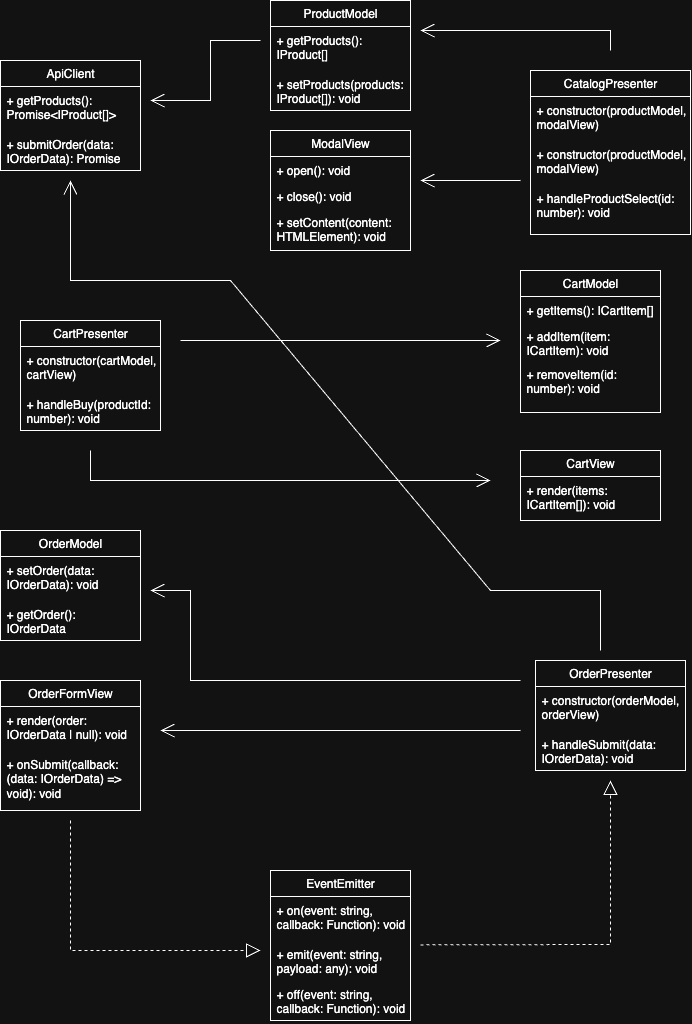

The diagram above was exported from draw.io. Its source (the exported page's mxGraphModel, read from the mxfile embedded in the PNG):
<mxGraphModel dx="1351" dy="871" grid="1" gridSize="10" guides="1" tooltips="1" connect="1" arrows="1" fold="1" page="1" pageScale="1" pageWidth="827" pageHeight="1169" math="0" shadow="0">
  <root>
    <mxCell id="0" />
    <mxCell id="1" parent="0" />
    <mxCell id="18YYsNoq8_qi7qPnTx2j-2" value="ProductModel" style="swimlane;fontStyle=0;childLayout=stackLayout;horizontal=1;startSize=26;fillColor=none;horizontalStack=0;resizeParent=1;resizeParentMax=0;resizeLast=0;collapsible=1;marginBottom=0;whiteSpace=wrap;html=1;" vertex="1" parent="1">
      <mxGeometry x="339" y="60" width="140" height="110" as="geometry" />
    </mxCell>
    <mxCell id="18YYsNoq8_qi7qPnTx2j-3" value="+ getProducts(): IProduct[]" style="text;strokeColor=none;fillColor=none;align=left;verticalAlign=top;spacingLeft=4;spacingRight=4;overflow=hidden;rotatable=0;points=[[0,0.5],[1,0.5]];portConstraint=eastwest;whiteSpace=wrap;html=1;" vertex="1" parent="18YYsNoq8_qi7qPnTx2j-2">
      <mxGeometry y="26" width="140" height="44" as="geometry" />
    </mxCell>
    <mxCell id="18YYsNoq8_qi7qPnTx2j-4" value="&lt;div&gt;+ setProducts(products: IProduct[]): void&lt;/div&gt;&lt;div&gt;&lt;br&gt;&lt;/div&gt;" style="text;strokeColor=none;fillColor=none;align=left;verticalAlign=top;spacingLeft=4;spacingRight=4;overflow=hidden;rotatable=0;points=[[0,0.5],[1,0.5]];portConstraint=eastwest;whiteSpace=wrap;html=1;" vertex="1" parent="18YYsNoq8_qi7qPnTx2j-2">
      <mxGeometry y="70" width="140" height="40" as="geometry" />
    </mxCell>
    <mxCell id="18YYsNoq8_qi7qPnTx2j-6" value="CartModel" style="swimlane;fontStyle=0;childLayout=stackLayout;horizontal=1;startSize=26;fillColor=none;horizontalStack=0;resizeParent=1;resizeParentMax=0;resizeLast=0;collapsible=1;marginBottom=0;whiteSpace=wrap;html=1;" vertex="1" parent="1">
      <mxGeometry x="589" y="330" width="140" height="142" as="geometry" />
    </mxCell>
    <mxCell id="18YYsNoq8_qi7qPnTx2j-7" value="&lt;div&gt;+ getItems(): ICartItem[]&lt;/div&gt;&lt;div&gt;&lt;br&gt;&lt;/div&gt;" style="text;strokeColor=none;fillColor=none;align=left;verticalAlign=top;spacingLeft=4;spacingRight=4;overflow=hidden;rotatable=0;points=[[0,0.5],[1,0.5]];portConstraint=eastwest;whiteSpace=wrap;html=1;" vertex="1" parent="18YYsNoq8_qi7qPnTx2j-6">
      <mxGeometry y="26" width="140" height="26" as="geometry" />
    </mxCell>
    <mxCell id="18YYsNoq8_qi7qPnTx2j-8" value="&lt;div&gt;+ addItem(item: ICartItem): void&lt;/div&gt;&lt;div&gt;&lt;br&gt;&lt;/div&gt;" style="text;strokeColor=none;fillColor=none;align=left;verticalAlign=top;spacingLeft=4;spacingRight=4;overflow=hidden;rotatable=0;points=[[0,0.5],[1,0.5]];portConstraint=eastwest;whiteSpace=wrap;html=1;" vertex="1" parent="18YYsNoq8_qi7qPnTx2j-6">
      <mxGeometry y="52" width="140" height="38" as="geometry" />
    </mxCell>
    <mxCell id="18YYsNoq8_qi7qPnTx2j-9" value="+ removeItem(id: number): void" style="text;strokeColor=none;fillColor=none;align=left;verticalAlign=top;spacingLeft=4;spacingRight=4;overflow=hidden;rotatable=0;points=[[0,0.5],[1,0.5]];portConstraint=eastwest;whiteSpace=wrap;html=1;" vertex="1" parent="18YYsNoq8_qi7qPnTx2j-6">
      <mxGeometry y="90" width="140" height="52" as="geometry" />
    </mxCell>
    <mxCell id="18YYsNoq8_qi7qPnTx2j-10" value="OrderModel" style="swimlane;fontStyle=0;childLayout=stackLayout;horizontal=1;startSize=26;fillColor=none;horizontalStack=0;resizeParent=1;resizeParentMax=0;resizeLast=0;collapsible=1;marginBottom=0;whiteSpace=wrap;html=1;" vertex="1" parent="1">
      <mxGeometry x="69" y="590" width="140" height="110" as="geometry" />
    </mxCell>
    <mxCell id="18YYsNoq8_qi7qPnTx2j-11" value="&lt;div&gt;+ setOrder(data: IOrderData): void&lt;/div&gt;&lt;div&gt;&lt;br&gt;&lt;/div&gt;" style="text;strokeColor=none;fillColor=none;align=left;verticalAlign=top;spacingLeft=4;spacingRight=4;overflow=hidden;rotatable=0;points=[[0,0.5],[1,0.5]];portConstraint=eastwest;whiteSpace=wrap;html=1;" vertex="1" parent="18YYsNoq8_qi7qPnTx2j-10">
      <mxGeometry y="26" width="140" height="44" as="geometry" />
    </mxCell>
    <mxCell id="18YYsNoq8_qi7qPnTx2j-12" value="&lt;div&gt;+ getOrder(): IOrderData&lt;/div&gt;&lt;div&gt;&lt;br&gt;&lt;/div&gt;" style="text;strokeColor=none;fillColor=none;align=left;verticalAlign=top;spacingLeft=4;spacingRight=4;overflow=hidden;rotatable=0;points=[[0,0.5],[1,0.5]];portConstraint=eastwest;whiteSpace=wrap;html=1;" vertex="1" parent="18YYsNoq8_qi7qPnTx2j-10">
      <mxGeometry y="70" width="140" height="40" as="geometry" />
    </mxCell>
    <mxCell id="18YYsNoq8_qi7qPnTx2j-14" value="ModalView" style="swimlane;fontStyle=0;childLayout=stackLayout;horizontal=1;startSize=26;fillColor=none;horizontalStack=0;resizeParent=1;resizeParentMax=0;resizeLast=0;collapsible=1;marginBottom=0;whiteSpace=wrap;html=1;" vertex="1" parent="1">
      <mxGeometry x="339" y="190" width="140" height="120" as="geometry" />
    </mxCell>
    <mxCell id="18YYsNoq8_qi7qPnTx2j-15" value="&lt;div&gt;+ open(): void&lt;/div&gt;&lt;div&gt;&lt;br&gt;&lt;/div&gt;" style="text;strokeColor=none;fillColor=none;align=left;verticalAlign=top;spacingLeft=4;spacingRight=4;overflow=hidden;rotatable=0;points=[[0,0.5],[1,0.5]];portConstraint=eastwest;whiteSpace=wrap;html=1;" vertex="1" parent="18YYsNoq8_qi7qPnTx2j-14">
      <mxGeometry y="26" width="140" height="26" as="geometry" />
    </mxCell>
    <mxCell id="18YYsNoq8_qi7qPnTx2j-16" value="&lt;div&gt;+ close(): void&lt;/div&gt;&lt;div&gt;&lt;br&gt;&lt;/div&gt;" style="text;strokeColor=none;fillColor=none;align=left;verticalAlign=top;spacingLeft=4;spacingRight=4;overflow=hidden;rotatable=0;points=[[0,0.5],[1,0.5]];portConstraint=eastwest;whiteSpace=wrap;html=1;" vertex="1" parent="18YYsNoq8_qi7qPnTx2j-14">
      <mxGeometry y="52" width="140" height="26" as="geometry" />
    </mxCell>
    <mxCell id="18YYsNoq8_qi7qPnTx2j-17" value="&lt;div&gt;+ setContent(content: HTMLElement): void&lt;/div&gt;&lt;div&gt;&lt;br&gt;&lt;/div&gt;" style="text;strokeColor=none;fillColor=none;align=left;verticalAlign=top;spacingLeft=4;spacingRight=4;overflow=hidden;rotatable=0;points=[[0,0.5],[1,0.5]];portConstraint=eastwest;whiteSpace=wrap;html=1;" vertex="1" parent="18YYsNoq8_qi7qPnTx2j-14">
      <mxGeometry y="78" width="140" height="42" as="geometry" />
    </mxCell>
    <mxCell id="18YYsNoq8_qi7qPnTx2j-18" value="CartView" style="swimlane;fontStyle=0;childLayout=stackLayout;horizontal=1;startSize=26;fillColor=none;horizontalStack=0;resizeParent=1;resizeParentMax=0;resizeLast=0;collapsible=1;marginBottom=0;whiteSpace=wrap;html=1;" vertex="1" parent="1">
      <mxGeometry x="589" y="510" width="140" height="70" as="geometry" />
    </mxCell>
    <mxCell id="18YYsNoq8_qi7qPnTx2j-19" value="&lt;div&gt;+ render(items: ICartItem[]): void&lt;/div&gt;&lt;div&gt;&lt;br&gt;&lt;/div&gt;" style="text;strokeColor=none;fillColor=none;align=left;verticalAlign=top;spacingLeft=4;spacingRight=4;overflow=hidden;rotatable=0;points=[[0,0.5],[1,0.5]];portConstraint=eastwest;whiteSpace=wrap;html=1;" vertex="1" parent="18YYsNoq8_qi7qPnTx2j-18">
      <mxGeometry y="26" width="140" height="44" as="geometry" />
    </mxCell>
    <mxCell id="18YYsNoq8_qi7qPnTx2j-22" value="OrderFormView" style="swimlane;fontStyle=0;childLayout=stackLayout;horizontal=1;startSize=26;fillColor=none;horizontalStack=0;resizeParent=1;resizeParentMax=0;resizeLast=0;collapsible=1;marginBottom=0;whiteSpace=wrap;html=1;" vertex="1" parent="1">
      <mxGeometry x="69" y="740" width="140" height="130" as="geometry" />
    </mxCell>
    <mxCell id="18YYsNoq8_qi7qPnTx2j-23" value="&lt;div&gt;+ render(order: IOrderData | null): void&lt;/div&gt;&lt;div&gt;&lt;br&gt;&lt;/div&gt;" style="text;strokeColor=none;fillColor=none;align=left;verticalAlign=top;spacingLeft=4;spacingRight=4;overflow=hidden;rotatable=0;points=[[0,0.5],[1,0.5]];portConstraint=eastwest;whiteSpace=wrap;html=1;" vertex="1" parent="18YYsNoq8_qi7qPnTx2j-22">
      <mxGeometry y="26" width="140" height="44" as="geometry" />
    </mxCell>
    <mxCell id="18YYsNoq8_qi7qPnTx2j-24" value="&lt;div&gt;+ onSubmit(callback: (data: IOrderData) =&amp;gt; void): void&lt;/div&gt;&lt;div&gt;&lt;br&gt;&lt;/div&gt;" style="text;strokeColor=none;fillColor=none;align=left;verticalAlign=top;spacingLeft=4;spacingRight=4;overflow=hidden;rotatable=0;points=[[0,0.5],[1,0.5]];portConstraint=eastwest;whiteSpace=wrap;html=1;" vertex="1" parent="18YYsNoq8_qi7qPnTx2j-22">
      <mxGeometry y="70" width="140" height="60" as="geometry" />
    </mxCell>
    <mxCell id="18YYsNoq8_qi7qPnTx2j-26" value="CatalogPresenter" style="swimlane;fontStyle=0;childLayout=stackLayout;horizontal=1;startSize=26;fillColor=none;horizontalStack=0;resizeParent=1;resizeParentMax=0;resizeLast=0;collapsible=1;marginBottom=0;whiteSpace=wrap;html=1;" vertex="1" parent="1">
      <mxGeometry x="599" y="130" width="160" height="164" as="geometry" />
    </mxCell>
    <mxCell id="18YYsNoq8_qi7qPnTx2j-53" value="&lt;div&gt;+ constructor(productModel, modalView)&lt;/div&gt;&lt;div&gt;&lt;br&gt;&lt;/div&gt;" style="text;strokeColor=none;fillColor=none;align=left;verticalAlign=top;spacingLeft=4;spacingRight=4;overflow=hidden;rotatable=0;points=[[0,0.5],[1,0.5]];portConstraint=eastwest;whiteSpace=wrap;html=1;" vertex="1" parent="18YYsNoq8_qi7qPnTx2j-26">
      <mxGeometry y="26" width="160" height="44" as="geometry" />
    </mxCell>
    <mxCell id="18YYsNoq8_qi7qPnTx2j-27" value="&lt;div&gt;+ constructor(productModel, modalView)&lt;/div&gt;&lt;div&gt;&lt;br&gt;&lt;/div&gt;" style="text;strokeColor=none;fillColor=none;align=left;verticalAlign=top;spacingLeft=4;spacingRight=4;overflow=hidden;rotatable=0;points=[[0,0.5],[1,0.5]];portConstraint=eastwest;whiteSpace=wrap;html=1;" vertex="1" parent="18YYsNoq8_qi7qPnTx2j-26">
      <mxGeometry y="70" width="160" height="44" as="geometry" />
    </mxCell>
    <mxCell id="18YYsNoq8_qi7qPnTx2j-28" value="&lt;div&gt;+ handleProductSelect(id: number): void&lt;/div&gt;&lt;div&gt;&lt;br&gt;&lt;/div&gt;" style="text;strokeColor=none;fillColor=none;align=left;verticalAlign=top;spacingLeft=4;spacingRight=4;overflow=hidden;rotatable=0;points=[[0,0.5],[1,0.5]];portConstraint=eastwest;whiteSpace=wrap;html=1;" vertex="1" parent="18YYsNoq8_qi7qPnTx2j-26">
      <mxGeometry y="114" width="160" height="50" as="geometry" />
    </mxCell>
    <mxCell id="18YYsNoq8_qi7qPnTx2j-30" value="CartPresenter" style="swimlane;fontStyle=0;childLayout=stackLayout;horizontal=1;startSize=26;fillColor=none;horizontalStack=0;resizeParent=1;resizeParentMax=0;resizeLast=0;collapsible=1;marginBottom=0;whiteSpace=wrap;html=1;" vertex="1" parent="1">
      <mxGeometry x="89" y="380" width="140" height="110" as="geometry" />
    </mxCell>
    <mxCell id="18YYsNoq8_qi7qPnTx2j-31" value="&lt;div&gt;+ constructor(cartModel, cartView)&lt;/div&gt;&lt;div&gt;&lt;br&gt;&lt;/div&gt;" style="text;strokeColor=none;fillColor=none;align=left;verticalAlign=top;spacingLeft=4;spacingRight=4;overflow=hidden;rotatable=0;points=[[0,0.5],[1,0.5]];portConstraint=eastwest;whiteSpace=wrap;html=1;" vertex="1" parent="18YYsNoq8_qi7qPnTx2j-30">
      <mxGeometry y="26" width="140" height="44" as="geometry" />
    </mxCell>
    <mxCell id="18YYsNoq8_qi7qPnTx2j-32" value="&lt;div&gt;+ handleBuy(productId: number): void&lt;/div&gt;&lt;div&gt;&lt;br&gt;&lt;/div&gt;" style="text;strokeColor=none;fillColor=none;align=left;verticalAlign=top;spacingLeft=4;spacingRight=4;overflow=hidden;rotatable=0;points=[[0,0.5],[1,0.5]];portConstraint=eastwest;whiteSpace=wrap;html=1;" vertex="1" parent="18YYsNoq8_qi7qPnTx2j-30">
      <mxGeometry y="70" width="140" height="40" as="geometry" />
    </mxCell>
    <mxCell id="18YYsNoq8_qi7qPnTx2j-34" value="OrderPresenter" style="swimlane;fontStyle=0;childLayout=stackLayout;horizontal=1;startSize=26;fillColor=none;horizontalStack=0;resizeParent=1;resizeParentMax=0;resizeLast=0;collapsible=1;marginBottom=0;whiteSpace=wrap;html=1;" vertex="1" parent="1">
      <mxGeometry x="604" y="720" width="150" height="110" as="geometry" />
    </mxCell>
    <mxCell id="18YYsNoq8_qi7qPnTx2j-35" value="&lt;div&gt;+ constructor(orderModel, orderView)&lt;/div&gt;&lt;div&gt;&lt;br&gt;&lt;/div&gt;" style="text;strokeColor=none;fillColor=none;align=left;verticalAlign=top;spacingLeft=4;spacingRight=4;overflow=hidden;rotatable=0;points=[[0,0.5],[1,0.5]];portConstraint=eastwest;whiteSpace=wrap;html=1;" vertex="1" parent="18YYsNoq8_qi7qPnTx2j-34">
      <mxGeometry y="26" width="150" height="44" as="geometry" />
    </mxCell>
    <mxCell id="18YYsNoq8_qi7qPnTx2j-36" value="&lt;div&gt;+ handleSubmit(data: IOrderData): void&lt;/div&gt;&lt;div&gt;&lt;br&gt;&lt;/div&gt;" style="text;strokeColor=none;fillColor=none;align=left;verticalAlign=top;spacingLeft=4;spacingRight=4;overflow=hidden;rotatable=0;points=[[0,0.5],[1,0.5]];portConstraint=eastwest;whiteSpace=wrap;html=1;" vertex="1" parent="18YYsNoq8_qi7qPnTx2j-34">
      <mxGeometry y="70" width="150" height="40" as="geometry" />
    </mxCell>
    <mxCell id="18YYsNoq8_qi7qPnTx2j-38" value="EventEmitter" style="swimlane;fontStyle=0;childLayout=stackLayout;horizontal=1;startSize=26;fillColor=none;horizontalStack=0;resizeParent=1;resizeParentMax=0;resizeLast=0;collapsible=1;marginBottom=0;whiteSpace=wrap;html=1;" vertex="1" parent="1">
      <mxGeometry x="339" y="930" width="140" height="150" as="geometry" />
    </mxCell>
    <mxCell id="18YYsNoq8_qi7qPnTx2j-39" value="+ on(event: string, callback: Function): void" style="text;strokeColor=none;fillColor=none;align=left;verticalAlign=top;spacingLeft=4;spacingRight=4;overflow=hidden;rotatable=0;points=[[0,0.5],[1,0.5]];portConstraint=eastwest;whiteSpace=wrap;html=1;" vertex="1" parent="18YYsNoq8_qi7qPnTx2j-38">
      <mxGeometry y="26" width="140" height="44" as="geometry" />
    </mxCell>
    <mxCell id="18YYsNoq8_qi7qPnTx2j-40" value="&lt;div&gt;+ emit(event: string, payload: any): void&lt;/div&gt;&lt;div&gt;&lt;br&gt;&lt;/div&gt;" style="text;strokeColor=none;fillColor=none;align=left;verticalAlign=top;spacingLeft=4;spacingRight=4;overflow=hidden;rotatable=0;points=[[0,0.5],[1,0.5]];portConstraint=eastwest;whiteSpace=wrap;html=1;" vertex="1" parent="18YYsNoq8_qi7qPnTx2j-38">
      <mxGeometry y="70" width="140" height="40" as="geometry" />
    </mxCell>
    <mxCell id="18YYsNoq8_qi7qPnTx2j-41" value="+ off(event: string, callback: Function): void" style="text;strokeColor=none;fillColor=none;align=left;verticalAlign=top;spacingLeft=4;spacingRight=4;overflow=hidden;rotatable=0;points=[[0,0.5],[1,0.5]];portConstraint=eastwest;whiteSpace=wrap;html=1;" vertex="1" parent="18YYsNoq8_qi7qPnTx2j-38">
      <mxGeometry y="110" width="140" height="40" as="geometry" />
    </mxCell>
    <mxCell id="18YYsNoq8_qi7qPnTx2j-42" value="&lt;meta charset=&quot;utf-8&quot;&gt;ApiClient" style="swimlane;fontStyle=0;childLayout=stackLayout;horizontal=1;startSize=26;fillColor=none;horizontalStack=0;resizeParent=1;resizeParentMax=0;resizeLast=0;collapsible=1;marginBottom=0;whiteSpace=wrap;html=1;" vertex="1" parent="1">
      <mxGeometry x="69" y="120" width="140" height="110" as="geometry" />
    </mxCell>
    <mxCell id="18YYsNoq8_qi7qPnTx2j-43" value="&lt;div&gt;+ getProducts(): Promise&amp;lt;IProduct[]&amp;gt;&lt;/div&gt;&lt;div&gt;&lt;br&gt;&lt;/div&gt;" style="text;strokeColor=none;fillColor=none;align=left;verticalAlign=top;spacingLeft=4;spacingRight=4;overflow=hidden;rotatable=0;points=[[0,0.5],[1,0.5]];portConstraint=eastwest;whiteSpace=wrap;html=1;" vertex="1" parent="18YYsNoq8_qi7qPnTx2j-42">
      <mxGeometry y="26" width="140" height="44" as="geometry" />
    </mxCell>
    <mxCell id="18YYsNoq8_qi7qPnTx2j-44" value="+ submitOrder(data: IOrderData): Promise&lt;void&gt;" style="text;strokeColor=none;fillColor=none;align=left;verticalAlign=top;spacingLeft=4;spacingRight=4;overflow=hidden;rotatable=0;points=[[0,0.5],[1,0.5]];portConstraint=eastwest;whiteSpace=wrap;html=1;" vertex="1" parent="18YYsNoq8_qi7qPnTx2j-42">
      <mxGeometry y="70" width="140" height="40" as="geometry" />
    </mxCell>
    <mxCell id="18YYsNoq8_qi7qPnTx2j-48" value="" style="endArrow=open;endFill=1;endSize=12;html=1;rounded=0;" edge="1" parent="1">
      <mxGeometry width="160" relative="1" as="geometry">
        <mxPoint x="679" y="110" as="sourcePoint" />
        <mxPoint x="489" y="90" as="targetPoint" />
        <Array as="points">
          <mxPoint x="679" y="90" />
        </Array>
      </mxGeometry>
    </mxCell>
    <mxCell id="18YYsNoq8_qi7qPnTx2j-50" value="" style="endArrow=open;endFill=1;endSize=12;html=1;rounded=0;" edge="1" parent="1">
      <mxGeometry width="160" relative="1" as="geometry">
        <mxPoint x="329" y="100" as="sourcePoint" />
        <mxPoint x="219" y="160" as="targetPoint" />
        <Array as="points">
          <mxPoint x="279" y="100" />
          <mxPoint x="279" y="160" />
        </Array>
      </mxGeometry>
    </mxCell>
    <mxCell id="18YYsNoq8_qi7qPnTx2j-51" value="" style="endArrow=open;endFill=1;endSize=12;html=1;rounded=0;" edge="1" parent="1">
      <mxGeometry width="160" relative="1" as="geometry">
        <mxPoint x="249" y="400" as="sourcePoint" />
        <mxPoint x="569" y="400" as="targetPoint" />
      </mxGeometry>
    </mxCell>
    <mxCell id="18YYsNoq8_qi7qPnTx2j-52" value="" style="endArrow=open;endFill=1;endSize=12;html=1;rounded=0;" edge="1" parent="1">
      <mxGeometry width="160" relative="1" as="geometry">
        <mxPoint x="159" y="510" as="sourcePoint" />
        <mxPoint x="559" y="540" as="targetPoint" />
        <Array as="points">
          <mxPoint x="159" y="540" />
        </Array>
      </mxGeometry>
    </mxCell>
    <mxCell id="18YYsNoq8_qi7qPnTx2j-54" value="" style="endArrow=open;endFill=1;endSize=12;html=1;rounded=0;" edge="1" parent="1">
      <mxGeometry width="160" relative="1" as="geometry">
        <mxPoint x="589" y="740" as="sourcePoint" />
        <mxPoint x="219" y="650" as="targetPoint" />
        <Array as="points">
          <mxPoint x="259" y="740" />
          <mxPoint x="259" y="650" />
        </Array>
      </mxGeometry>
    </mxCell>
    <mxCell id="18YYsNoq8_qi7qPnTx2j-55" value="" style="endArrow=open;endFill=1;endSize=12;html=1;rounded=0;" edge="1" parent="1">
      <mxGeometry width="160" relative="1" as="geometry">
        <mxPoint x="589" y="240" as="sourcePoint" />
        <mxPoint x="489" y="240" as="targetPoint" />
      </mxGeometry>
    </mxCell>
    <mxCell id="18YYsNoq8_qi7qPnTx2j-57" value="" style="endArrow=open;endFill=1;endSize=12;html=1;rounded=0;" edge="1" parent="1">
      <mxGeometry width="160" relative="1" as="geometry">
        <mxPoint x="589" y="790" as="sourcePoint" />
        <mxPoint x="229" y="790" as="targetPoint" />
      </mxGeometry>
    </mxCell>
    <mxCell id="18YYsNoq8_qi7qPnTx2j-58" value="" style="endArrow=open;endFill=1;endSize=12;html=1;rounded=0;" edge="1" parent="1">
      <mxGeometry width="160" relative="1" as="geometry">
        <mxPoint x="669" y="710" as="sourcePoint" />
        <mxPoint x="139" y="240" as="targetPoint" />
        <Array as="points">
          <mxPoint x="669" y="650" />
          <mxPoint x="559" y="650" />
          <mxPoint x="299" y="340" />
          <mxPoint x="139" y="340" />
        </Array>
      </mxGeometry>
    </mxCell>
    <mxCell id="18YYsNoq8_qi7qPnTx2j-59" value="" style="endArrow=block;dashed=1;endFill=0;endSize=12;html=1;rounded=0;" edge="1" parent="1">
      <mxGeometry width="160" relative="1" as="geometry">
        <mxPoint x="139" y="880" as="sourcePoint" />
        <mxPoint x="329" y="1010" as="targetPoint" />
        <Array as="points">
          <mxPoint x="139" y="1010" />
        </Array>
      </mxGeometry>
    </mxCell>
    <mxCell id="18YYsNoq8_qi7qPnTx2j-60" value="" style="endArrow=block;dashed=1;endFill=0;endSize=12;html=1;rounded=0;" edge="1" parent="1">
      <mxGeometry width="160" relative="1" as="geometry">
        <mxPoint x="489" y="1004.38" as="sourcePoint" />
        <mxPoint x="679" y="840" as="targetPoint" />
        <Array as="points">
          <mxPoint x="679" y="1004" />
        </Array>
      </mxGeometry>
    </mxCell>
  </root>
</mxGraphModel>